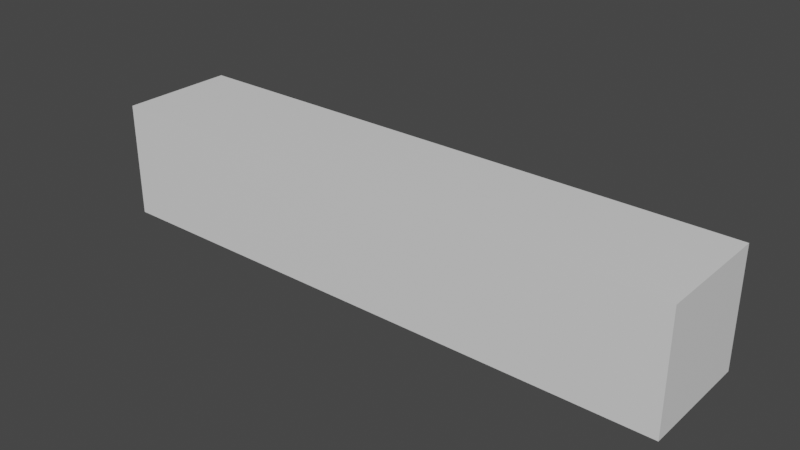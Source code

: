 # Source: tail.blend  (saved by Blender 3.5.10; exported with 4.5.12 LTS)
import bpy
from mathutils import Matrix  # noqa: F401  (used for matrix-valued properties, if any)

bpy.ops.wm.read_factory_settings(use_empty=True)
scene = bpy.context.scene
scene.name = 'Scene'

# ---- collections
col_collection = bpy.data.collections.new('Collection'); scene.collection.children.link(col_collection)

# ---- materials (node trees are filled in below, after node groups)
mat_material = bpy.data.materials.new('Material')
mat_material.alpha_threshold = 0.0
mat_material.use_transparent_shadow = False
mat_material.roughness = 0.5
mat_material.line_color = (0.0, 0.0, 0.0, 1.0)

# ---- material node trees
mat_material.use_nodes = True; mat_material.node_tree.nodes.clear()
_N = mat_material.node_tree.nodes; _L = mat_material.node_tree.links
n0 = _N.new('ShaderNodeOutputMaterial'); n0.name = 'Material Output'; n0.location = (300, 300)
n1 = _N.new('ShaderNodeBsdfPrincipled'); n1.name = 'Principled BSDF'; n1.location = (10, 300)
n1.distribution = 'GGX'
n1.subsurface_method = 'RANDOM_WALK_SKIN'
n1.inputs[3].default_value = 1.45
n1.inputs[27].default_value = (0.0, 0.0, 0.0, 1.0)
n1.inputs[28].default_value = 1.0
_L.new(n1.outputs[0], n0.inputs[0])
n0.is_active_output = True

# ---- world
world_world = bpy.data.worlds.new('World'); scene.world = world_world
world_world.use_nodes = True; world_world.node_tree.nodes.clear()
_N = world_world.node_tree.nodes; _L = world_world.node_tree.links
n0 = _N.new('ShaderNodeOutputWorld'); n0.name = 'World Output'; n0.location = (300, 300)
n1 = _N.new('ShaderNodeBackground'); n1.name = 'Background'; n1.location = (10, 300)
n1.inputs[0].default_value = (0.05088, 0.05088, 0.05088, 1.0)
_L.new(n1.outputs[0], n0.inputs[0])
n0.is_active_output = True
world_world.color = (0.05088, 0.05088, 0.05088)
world_world.use_sun_shadow = False
world_world.sun_shadow_jitter_overblur = 0.0

# ---- meshes
me_cube = bpy.data.meshes.new('Cube')
me_cube.from_pydata([(0.2789, 0.2789, 0.2789), (0.2789, 0.2789, -0.2789), (0.2789, -0.2789, 0.2789), (0.2789, -0.2789, -0.2789), (-0.2789, 0.2789, 0.2789), (-0.2789, 0.2789, -0.2789), (-0.2789, -0.2789, 0.2789), (-0.2789, -0.2789, -0.2789), (2.538, 0.2789, 0.2789), (2.538, 0.2789, -0.2789), (2.538, -0.2789, 0.2789), (2.538, -0.2789, -0.2789), (0.6021, -0.2789, 0.2789), (0.9248, -0.2789, 0.2789), (1.248, -0.2789, 0.2789), (1.57, -0.2789, 0.2789), (1.893, -0.2789, 0.2789), (2.216, -0.2789, 0.2789), (2.216, 0.2789, 0.2789), (1.893, 0.2789, 0.2789), (1.57, 0.2789, 0.2789), (1.248, 0.2789, 0.2789), (0.9248, 0.2789, 0.2789), (0.6021, 0.2789, 0.2789), (0.6021, -0.2789, -0.2789), (0.9248, -0.2789, -0.2789), (1.248, -0.2789, -0.2789), (1.57, -0.2789, -0.2789), (1.893, -0.2789, -0.2789), (2.216, -0.2789, -0.2789), (2.216, 0.2789, -0.2789), (1.893, 0.2789, -0.2789), (1.57, 0.2789, -0.2789), (1.248, 0.2789, -0.2789), (0.9248, 0.2789, -0.2789), (0.6021, 0.2789, -0.2789)], [], [(0, 4, 6, 2), (3, 2, 6, 7), (7, 6, 4, 5), (5, 1, 3, 7), (18, 17, 10, 8), (5, 4, 0, 1), (9, 8, 10, 11), (17, 29, 11, 10), (30, 18, 8, 9), (29, 30, 9, 11), (3, 1, 35, 24), (24, 35, 34, 25), (25, 34, 33, 26), (26, 33, 32, 27), (27, 32, 31, 28), (28, 31, 30, 29), (1, 0, 23, 35), (35, 23, 22, 34), (34, 22, 21, 33), (33, 21, 20, 32), (32, 20, 19, 31), (31, 19, 18, 30), (2, 3, 24, 12), (12, 24, 25, 13), (13, 25, 26, 14), (14, 26, 27, 15), (15, 27, 28, 16), (16, 28, 29, 17), (0, 2, 12, 23), (23, 12, 13, 22), (22, 13, 14, 21), (21, 14, 15, 20), (20, 15, 16, 19), (19, 16, 17, 18)])
_uv = me_cube.uv_layers.new(name='UVMap')
_uv.uv.foreach_set('vector', [0.625, 0.5, 0.875, 0.5, 0.875, 0.75, 0.625, 0.75, 0.375, 0.75, 0.625, 0.75, 0.625, 1.0, 0.375, 1.0, 0.375, 0.0, 0.625, 0.0, 0.625, 0.25, 0.375, 0.25, 0.125, 0.5, 0.375, 0.5, 0.375, 0.75, 0.125, 0.75, 0.625, 0.5, 0.625, 0.75, 0.625, 0.75, 0.625, 0.5, 0.375, 0.25, 0.625, 0.25, 0.625, 0.5, 0.375, 0.5, 0.375, 0.5, 0.625, 0.5, 0.625, 0.75, 0.375, 0.75, 0.625, 0.75, 0.375, 0.75, 0.375, 0.75, 0.625, 0.75, 0.375, 0.5, 0.625, 0.5, 0.625, 0.5, 0.375, 0.5, 0.375, 0.75, 0.375, 0.5, 0.375, 0.5, 0.375, 0.75, 0.375, 0.75, 0.375, 0.5, 0.375, 0.5, 0.375, 0.75, 0.375, 0.75, 0.375, 0.5, 0.375, 0.5, 0.375, 0.75, 0.375, 0.75, 0.375, 0.5, 0.375, 0.5, 0.375, 0.75, 0.375, 0.75, 0.375, 0.5, 0.375, 0.5, 0.375, 0.75, 0.375, 0.75, 0.375, 0.5, 0.375, 0.5, 0.375, 0.75, 0.375, 0.75, 0.375, 0.5, 0.375, 0.5, 0.375, 0.75, 0.375, 0.5, 0.625, 0.5, 0.625, 0.5, 0.375, 0.5, 0.375, 0.5, 0.625, 0.5, 0.625, 0.5, 0.375, 0.5, 0.375, 0.5, 0.625, 0.5, 0.625, 0.5, 0.375, 0.5, 0.375, 0.5, 0.625, 0.5, 0.625, 0.5, 0.375, 0.5, 0.375, 0.5, 0.625, 0.5, 0.625, 0.5, 0.375, 0.5, 0.375, 0.5, 0.625, 0.5, 0.625, 0.5, 0.375, 0.5, 0.625, 0.75, 0.375, 0.75, 0.375, 0.75, 0.625, 0.75, 0.625, 0.75, 0.375, 0.75, 0.375, 0.75, 0.625, 0.75, 0.625, 0.75, 0.375, 0.75, 0.375, 0.75, 0.625, 0.75, 0.625, 0.75, 0.375, 0.75, 0.375, 0.75, 0.625, 0.75, 0.625, 0.75, 0.375, 0.75, 0.375, 0.75, 0.625, 0.75, 0.625, 0.75, 0.375, 0.75, 0.375, 0.75, 0.625, 0.75, 0.625, 0.5, 0.625, 0.75, 0.625, 0.75, 0.625, 0.5, 0.625, 0.5, 0.625, 0.75, 0.625, 0.75, 0.625, 0.5, 0.625, 0.5, 0.625, 0.75, 0.625, 0.75, 0.625, 0.5, 0.625, 0.5, 0.625, 0.75, 0.625, 0.75, 0.625, 0.5, 0.625, 0.5, 0.625, 0.75, 0.625, 0.75, 0.625, 0.5, 0.625, 0.5, 0.625, 0.75, 0.625, 0.75, 0.625, 0.5])
me_cube.materials.append(mat_material)
me_cube.use_mirror_vertex_groups = False
me_cube.update()
arm_armature = bpy.data.armatures.new('Armature')  # bones are not reproduced

# ---- objects
ob_cube = bpy.data.objects.new('Cube', me_cube)
ob_armature = bpy.data.objects.new('Armature', arm_armature)

# ---- transforms, parenting, visibility, modifiers, constraints
ob_cube.parent = ob_armature
ob_cube.location = (0.0, 0.0, 0.0)
ob_cube.lock_rotations_4d = False
ob_cube.empty_display_type = 'ARROWS'
ob_cube.lineart.crease_threshold = 0.0
_vg = ob_cube.vertex_groups.new(name='Bone')
for _i, _w in zip([0, 1, 2, 3, 4, 5, 6, 7, 12, 13, 22, 23, 24, 25, 34, 35], [0.8401, 0.8396, 0.8393, 0.8404, 0.9666, 0.9669, 0.9668, 0.9667, 0.1886, 0.03483, 0.03488, 0.1887, 0.1878, 0.03406, 0.03401, 0.1876]): _vg.add([_i], _w, 'REPLACE')
_vg = ob_cube.vertex_groups.new(name='Bone.001')
for _i, _w in zip([0, 1, 2, 3, 4, 5, 6, 7, 12, 13, 14, 15, 16, 19, 20, 21, 22, 23, 24, 25, 26, 27, 28, 31, 32, 33, 34, 35], [0.1581, 0.1586, 0.1589, 0.1578, 0.01598, 0.01551, 0.0156, 0.01591, 0.8022, 0.9163, 0.8068, 0.1815, 0.03175, 0.03174, 0.1815, 0.8068, 0.9163, 0.8021, 0.8031, 0.9171, 0.8078, 0.1807, 0.031, 0.03101, 0.1807, 0.8078, 0.9171, 0.8032]): _vg.add([_i], _w, 'REPLACE')
_vg = ob_cube.vertex_groups.new(name='Bone.002')
for _i, _w in zip([8, 9, 10, 11, 13, 14, 15, 16, 17, 18, 19, 20, 21, 22, 25, 26, 27, 28, 29, 30, 31, 32, 33, 34], [0.05677, 0.05853, 0.05897, 0.05626, 0.02843, 0.1744, 0.7753, 0.776, 0.1788, 0.1784, 0.776, 0.7752, 0.1744, 0.02843, 0.02774, 0.1737, 0.7764, 0.7771, 0.1777, 0.1781, 0.7772, 0.7764, 0.1737, 0.02774]): _vg.add([_i], _w, 'REPLACE')
_vg = ob_cube.vertex_groups.new(name='Bone.003')
for _i, _w in zip([8, 9, 10, 11, 15, 16, 17, 18, 19, 20, 27, 28, 29, 30, 31, 32], [0.9402, 0.9384, 0.9379, 0.9408, 0.03215, 0.1826, 0.8117, 0.8121, 0.1827, 0.03217, 0.03142, 0.1819, 0.813, 0.8126, 0.1818, 0.0314]): _vg.add([_i], _w, 'REPLACE')
_m = ob_cube.modifiers.new('Armature', 'ARMATURE')
_m.object = ob_armature
ob_armature.location = (0.0, 0.0, 0.0)
ob_armature.scale = (0.489, 0.489, 0.489)

# ---- collection membership
col_collection.objects.link(ob_cube)
col_collection.objects.link(ob_armature)

# ---- scene / render settings (as saved in the file)
scene.frame_start = 1; scene.frame_end = 250; scene.frame_set(1)
scene.render.engine = 'BLENDER_EEVEE_NEXT'
scene.cycles.sampling_pattern = 'TABULATED_SOBOL'
scene.view_settings.view_transform = 'Filmic'
bpy.context.view_layer.update()

# ---- added for rendering (the .blend has no active camera and no usable light): camera, sun
cam_auto = bpy.data.cameras.new('AutoCamera')
cam_auto.lens = 50.0
cam_auto.sensor_width = 36.0
cam_auto.clip_end = 1000.0
ob_auto_camera = bpy.data.objects.new('AutoCamera', cam_auto)
scene.collection.objects.link(ob_auto_camera)
ob_auto_camera.location = (1.87586, -1.58819, 1.05879)
ob_auto_camera.rotation_euler = (1.09748, -7.21219e-08, 0.694738)
scene.camera = ob_auto_camera
light_auto_sun = bpy.data.lights.new('AutoSun', 'SUN')
light_auto_sun.energy = 3.0
light_auto_sun.angle = 0.0523599
ob_auto_sun = bpy.data.objects.new('AutoSun', light_auto_sun)
scene.collection.objects.link(ob_auto_sun)
ob_auto_sun.rotation_euler = (0.872665, 0.174533, 0.523599)
bpy.context.view_layer.update()
